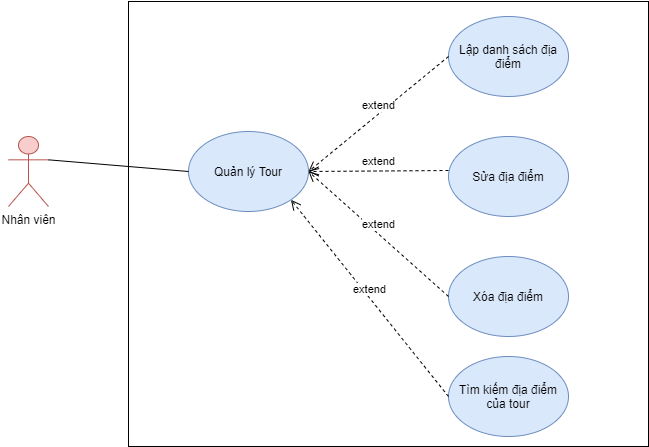

The diagram above was exported from draw.io. Its source (the exported page's mxGraphModel, read from the mxfile embedded in the PNG):
<mxGraphModel dx="868" dy="393" grid="1" gridSize="10" guides="1" tooltips="1" connect="1" arrows="1" fold="1" page="1" pageScale="1" pageWidth="3300" pageHeight="4681" math="0" shadow="0">
  <root>
    <mxCell id="0" />
    <mxCell id="1" parent="0" />
    <mxCell id="tZqG8Xq0EjadiQjZ5na8-11" value="" style="rounded=0;whiteSpace=wrap;html=1;" vertex="1" parent="1">
      <mxGeometry x="200" y="65" width="520" height="445" as="geometry" />
    </mxCell>
    <mxCell id="tZqG8Xq0EjadiQjZ5na8-1" value="Nhân viên" style="shape=umlActor;verticalLabelPosition=bottom;verticalAlign=top;html=1;outlineConnect=0;fillColor=#f8cecc;strokeColor=#b85450;" vertex="1" parent="1">
      <mxGeometry x="80" y="200" width="40" height="70" as="geometry" />
    </mxCell>
    <mxCell id="tZqG8Xq0EjadiQjZ5na8-2" value="Quản lý Tour" style="ellipse;whiteSpace=wrap;html=1;fillColor=#dae8fc;strokeColor=#6c8ebf;" vertex="1" parent="1">
      <mxGeometry x="260" y="195" width="120" height="80" as="geometry" />
    </mxCell>
    <mxCell id="tZqG8Xq0EjadiQjZ5na8-3" value="Lập danh sách địa điểm" style="ellipse;whiteSpace=wrap;html=1;fillColor=#dae8fc;strokeColor=#6c8ebf;" vertex="1" parent="1">
      <mxGeometry x="520" y="80" width="120" height="80" as="geometry" />
    </mxCell>
    <mxCell id="tZqG8Xq0EjadiQjZ5na8-4" value="Sửa địa điểm" style="ellipse;whiteSpace=wrap;html=1;fillColor=#dae8fc;strokeColor=#6c8ebf;" vertex="1" parent="1">
      <mxGeometry x="520" y="200" width="120" height="80" as="geometry" />
    </mxCell>
    <mxCell id="tZqG8Xq0EjadiQjZ5na8-5" value="Xóa địa điểm" style="ellipse;whiteSpace=wrap;html=1;fillColor=#dae8fc;strokeColor=#6c8ebf;" vertex="1" parent="1">
      <mxGeometry x="520" y="320" width="120" height="80" as="geometry" />
    </mxCell>
    <mxCell id="tZqG8Xq0EjadiQjZ5na8-7" value="" style="endArrow=none;html=1;entryX=0;entryY=0.5;entryDx=0;entryDy=0;exitX=1;exitY=0.3333333333333333;exitDx=0;exitDy=0;exitPerimeter=0;" edge="1" parent="1" source="tZqG8Xq0EjadiQjZ5na8-1" target="tZqG8Xq0EjadiQjZ5na8-2">
      <mxGeometry width="50" height="50" relative="1" as="geometry">
        <mxPoint x="120" y="220" as="sourcePoint" />
        <mxPoint x="170" y="170" as="targetPoint" />
      </mxGeometry>
    </mxCell>
    <mxCell id="tZqG8Xq0EjadiQjZ5na8-8" value="extend" style="html=1;verticalAlign=bottom;endArrow=open;dashed=1;endSize=8;exitX=0;exitY=0.5;exitDx=0;exitDy=0;entryX=1;entryY=0.5;entryDx=0;entryDy=0;" edge="1" parent="1" source="tZqG8Xq0EjadiQjZ5na8-3" target="tZqG8Xq0EjadiQjZ5na8-2">
      <mxGeometry relative="1" as="geometry">
        <mxPoint x="480" y="200" as="sourcePoint" />
        <mxPoint x="400" y="200" as="targetPoint" />
      </mxGeometry>
    </mxCell>
    <mxCell id="tZqG8Xq0EjadiQjZ5na8-9" value="extend" style="html=1;verticalAlign=bottom;endArrow=open;dashed=1;endSize=8;exitX=0;exitY=0.425;exitDx=0;exitDy=0;exitPerimeter=0;entryX=1;entryY=0.5;entryDx=0;entryDy=0;" edge="1" parent="1" source="tZqG8Xq0EjadiQjZ5na8-4" target="tZqG8Xq0EjadiQjZ5na8-2">
      <mxGeometry relative="1" as="geometry">
        <mxPoint x="520" y="239.5" as="sourcePoint" />
        <mxPoint x="360" y="240" as="targetPoint" />
      </mxGeometry>
    </mxCell>
    <mxCell id="tZqG8Xq0EjadiQjZ5na8-10" value="extend" style="html=1;verticalAlign=bottom;endArrow=open;dashed=1;endSize=8;exitX=0;exitY=0.5;exitDx=0;exitDy=0;entryX=1;entryY=0.5;entryDx=0;entryDy=0;" edge="1" parent="1" source="tZqG8Xq0EjadiQjZ5na8-5" target="tZqG8Xq0EjadiQjZ5na8-2">
      <mxGeometry relative="1" as="geometry">
        <mxPoint x="530" y="130" as="sourcePoint" />
        <mxPoint x="370" y="250" as="targetPoint" />
      </mxGeometry>
    </mxCell>
    <mxCell id="tZqG8Xq0EjadiQjZ5na8-12" value="Tìm kiếm địa điểm của tour" style="ellipse;whiteSpace=wrap;html=1;fillColor=#dae8fc;strokeColor=#6c8ebf;" vertex="1" parent="1">
      <mxGeometry x="520" y="420" width="120" height="80" as="geometry" />
    </mxCell>
    <mxCell id="tZqG8Xq0EjadiQjZ5na8-13" value="extend" style="html=1;verticalAlign=bottom;endArrow=open;dashed=1;endSize=8;exitX=0;exitY=0.5;exitDx=0;exitDy=0;entryX=1;entryY=1;entryDx=0;entryDy=0;" edge="1" parent="1" source="tZqG8Xq0EjadiQjZ5na8-12" target="tZqG8Xq0EjadiQjZ5na8-2">
      <mxGeometry relative="1" as="geometry">
        <mxPoint x="520" y="445" as="sourcePoint" />
        <mxPoint x="380" y="320" as="targetPoint" />
      </mxGeometry>
    </mxCell>
  </root>
</mxGraphModel>